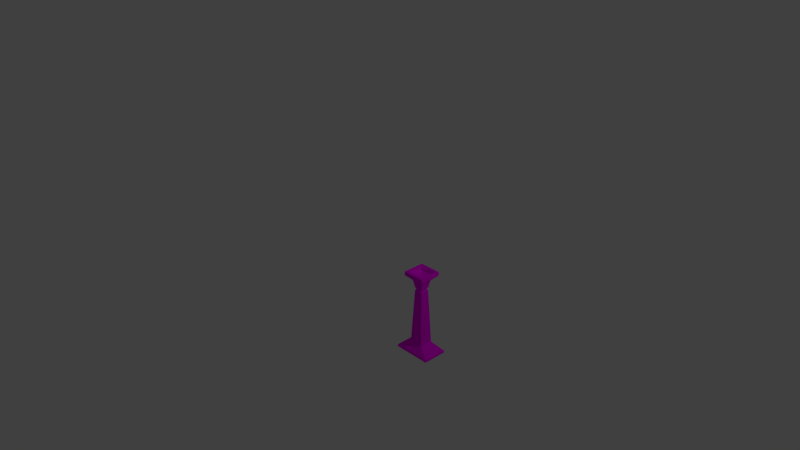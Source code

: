 # Source: Pilone.blend  (saved by Blender 2.79.0; exported with 4.5.12 LTS)
import bpy
from mathutils import Matrix  # noqa: F401  (used for matrix-valued properties, if any)

bpy.ops.wm.read_factory_settings(use_empty=True)
scene = bpy.context.scene
scene.name = 'Scene'

# ---- collections
col_collection_1 = bpy.data.collections.new('Collection 1'); scene.collection.children.link(col_collection_1)

# ---- images (referenced by path relative to the original .blend; pixels are not part of the script)
import os
ASSET_DIR = os.environ.get("B2B_ASSET_DIR", "")  # directory of the original .blend (textures are referenced by path, not embedded)
HERE = os.path.dirname(os.path.abspath(__file__))  # packed textures are extracted next to this script under _unpacked/

def load_image(name, relpath, width, height, colorspace="sRGB"):
    """Load a texture the original file referenced (path relative to the .blend, or extracted next to this script)."""
    p = next((c for c in (os.path.join(HERE, relpath), os.path.join(ASSET_DIR, relpath)) if relpath and os.path.exists(c)), "")
    if p:
        img = bpy.data.images.load(p, check_existing=True)
        img.name = name
    else:  # same state as the original file: an image datablock whose file is absent (Cycles renders it pink)
        img = bpy.data.images.new(name, width, height)
        img.source = "FILE"
        img.filepath = "//" + (relpath or name)
    img.colorspace_settings.name = colorspace
    return img
img_pilonebuona_color_png = load_image('PiloneBuona_COLOR.png', 'File/Texture UV Pilone/PiloneBuona_COLOR.png', 1024, 1024, 'sRGB')

# ---- materials (node trees are filled in below, after node groups)
mat_material = bpy.data.materials.new('Material')
mat_material.alpha_threshold = 0.0
mat_material.roughness = 0.5
mat_material.line_color = (0.0, 0.0, 0.0, 1.0)

# ---- material node trees
mat_material.use_nodes = True; mat_material.node_tree.nodes.clear()
_N = mat_material.node_tree.nodes; _L = mat_material.node_tree.links
n0 = _N.new('ShaderNodeOutputMaterial'); n0.name = 'Uscita Materiale'; n0.location = (300, 300)
n1 = _N.new('ShaderNodeBsdfDiffuse'); n1.name = 'Diffuso BSDF'; n1.location = (10, 300)
n2 = _N.new('ShaderNodeTexImage'); n2.name = 'Texture Immagine'; n2.location = (-180, 300)
n2.width = 140
n2.image = img_pilonebuona_color_png
_L.new(n1.outputs[0], n0.inputs[0])
_L.new(n2.outputs[0], n1.inputs[0])
n0.is_active_output = True

# ---- world
world_world = bpy.data.worlds.new('World'); scene.world = world_world
world_world.color = (0.05088, 0.05088, 0.05088)
world_world.use_sun_shadow = False
world_world.sun_shadow_jitter_overblur = 0.0
world_world.cycles.sampling_method = 'MANUAL'

# ---- cameras
cam_camera = bpy.data.cameras.new('Camera')
cam_camera.clip_end = 100.0
cam_camera.lens = 35.0
cam_camera.sensor_width = 32.0
cam_camera.sensor_height = 18.0
cam_camera.ortho_scale = 7.314
cam_camera.dof.focus_distance = 0.0

# ---- lights
light_lamp = bpy.data.lights.new('Lamp', 'POINT')
light_lamp.transmission_factor = 0.0
light_lamp.cutoff_distance = 30.0
light_lamp.energy = 100.0
light_lamp.shadow_buffer_clip_start = 1.001
light_lamp.shadow_soft_size = 0.1
light_lamp.shadow_maximum_resolution = 0.006
light_lamp.use_absolute_resolution = True

# ---- meshes
me_cube = bpy.data.meshes.new('Cube')
me_cube.from_pydata([(1.542, 1.0, -1.0), (1.542, -1.0, -1.0), (-1.542, -1.0, -1.0), (-1.542, 1.0, -1.0), (1.542, 1.0, 1.0), (1.542, -1.0, 1.0), (-1.542, -1.0, 1.0), (-1.542, 1.0, 1.0), (0.5558, 0.5558, 7.083), (0.5558, -0.5558, 7.083), (-0.5558, -0.5558, 7.083), (-0.5558, 0.5558, 7.083), (0.3533, 0.3533, 55.99), (0.3533, -0.3533, 55.99), (-0.3533, -0.3533, 55.99), (-0.3533, 0.3533, 55.99), (-0.2933, 0.2933, 57.57), (-0.2933, -0.2933, 57.57), (0.2933, -0.2933, 57.57), (0.2933, 0.2933, 57.57), (-0.2933, 0.2933, 55.99), (-0.2933, -0.2933, 55.99), (0.2933, -0.2933, 55.99), (0.2933, 0.2933, 55.99), (0.3533, 0.3533, 58.32), (0.3533, -0.3533, 58.32), (-0.3533, -0.3533, 58.32), (-0.3533, 0.3533, 58.32), (0.47, 0.47, 64.85), (0.47, -0.47, 64.85), (-0.47, -0.47, 64.85), (-0.47, 0.47, 64.85), (0.8977, 0.8977, 69.3), (0.8977, -0.8977, 69.3), (-0.8977, -0.8977, 69.3), (-0.8977, 0.8977, 69.3), (0.8977, 0.8977, 72.64), (0.8977, -0.8977, 72.64), (-0.8977, -0.8977, 72.64), (-0.8977, 0.8977, 72.64), (0.8977, 0.8977, 72.64), (0.8977, -0.8977, 72.64), (-0.8977, -0.8977, 72.64), (-0.8977, 0.8977, 72.64), (0.6856, 0.6856, 72.64), (0.6856, -0.6856, 72.64), (-0.6856, -0.6856, 72.64), (-0.6856, 0.6856, 72.64), (0.6856, 0.6856, 68.95), (0.6856, -0.6856, 68.95), (-0.6856, -0.6856, 68.95), (-0.6856, 0.6856, 68.95), (0.5834, 0.5834, 68.95), (0.5834, -0.5834, 68.95), (-0.5834, -0.5834, 68.95), (-0.5834, 0.5834, 68.95), (0.2934, 0.2934, 67.57), (0.2934, -0.2934, 67.57), (-0.2934, -0.2934, 67.57), (-0.2934, 0.2934, 67.57)], [], [(0, 1, 2, 3), (6, 5, 9, 10), (0, 4, 5, 1), (1, 5, 6, 2), (2, 6, 7, 3), (4, 0, 3, 7), (10, 9, 13, 14), (5, 4, 8, 9), (7, 6, 10, 11), (4, 7, 11, 8), (9, 8, 12, 13), (11, 10, 14, 15), (8, 11, 15, 12), (13, 12, 23, 22), (14, 13, 22, 21), (24, 25, 18, 19), (25, 26, 17, 18), (20, 21, 17, 16), (23, 20, 16, 19), (21, 22, 18, 17), (22, 23, 19, 18), (12, 15, 20, 23), (15, 14, 21, 20), (27, 24, 19, 16), (26, 27, 16, 17), (27, 26, 30, 31), (28, 31, 35, 32), (24, 27, 31, 28), (26, 25, 29, 30), (25, 24, 28, 29), (34, 33, 37, 38), (30, 29, 33, 34), (29, 28, 32, 33), (31, 30, 34, 35), (39, 38, 42, 43), (33, 32, 36, 37), (35, 34, 38, 39), (32, 35, 39, 36), (42, 41, 45, 46), (36, 39, 43, 40), (38, 37, 41, 42), (37, 36, 40, 41), (46, 45, 49, 50), (41, 40, 44, 45), (43, 42, 46, 47), (40, 43, 47, 44), (51, 50, 54, 55), (45, 44, 48, 49), (47, 46, 50, 51), (44, 47, 51, 48), (54, 53, 57, 58), (48, 51, 55, 52), (50, 49, 53, 54), (49, 48, 52, 53), (56, 59, 58, 57), (53, 52, 56, 57), (55, 54, 58, 59), (52, 55, 59, 56)])
_uv = me_cube.uv_layers.new(name='UVMap')
_uv.uv.foreach_set('vector', [1.0, 0.05411, 0.8966, 0.05411, 0.8966, 0.0, 1.0, 1.882e-08, 0.3188, 0.9648, 0.1594, 0.9648, 0.2104, 0.858, 0.2678, 0.858, 0.4221, 0.0, 0.4221, 0.03508, 0.3188, 0.03508, 0.3188, 0.0, 0.1594, 0.9998, 0.1594, 0.9648, 0.3188, 0.9648, 0.3188, 0.9998, 0.4221, 1.0, 0.4221, 0.9649, 0.5255, 0.9649, 0.5255, 1.0, 0.1594, 0.9648, 0.1594, 0.9998, 4.928e-08, 0.9998, 0.0, 0.9648, 0.2678, 0.858, 0.2104, 0.858, 0.2208, 0.0, 0.2573, 0.0, 0.3188, 0.03508, 0.4221, 0.03508, 0.3992, 0.1421, 0.3417, 0.1421, 0.5255, 0.9649, 0.4221, 0.9649, 0.4451, 0.8579, 0.5025, 0.8579, 0.1594, 0.9648, 0.0, 0.9648, 0.05097, 0.858, 0.1084, 0.858, 0.3417, 0.1421, 0.3992, 0.1421, 0.3887, 1.0, 0.3522, 1.0, 0.5025, 0.8579, 0.4451, 0.8579, 0.4556, 0.0, 0.4921, 0.0, 0.1084, 0.858, 0.05097, 0.858, 0.06143, 0.0, 0.09795, 0.0, 0.8039, 0.3159, 0.8404, 0.3159, 0.8373, 0.317, 0.807, 0.317, 0.8039, 0.3283, 0.8039, 0.3159, 0.807, 0.317, 0.807, 0.3273, 0.7757, 0.04087, 0.7392, 0.04087, 0.7423, 0.02775, 0.7726, 0.02775, 0.6464, 0.2511, 0.6829, 0.2511, 0.6798, 0.2642, 0.6495, 0.2642, 0.8351, 0.0, 0.8654, 0.0, 0.8654, 0.02775, 0.8351, 0.02775, 0.5567, 0.0, 0.587, 0.0, 0.587, 0.02775, 0.5567, 0.02775, 0.6798, 0.292, 0.6495, 0.292, 0.6495, 0.2642, 0.6798, 0.2642, 0.7423, 0.0, 0.7726, 0.0, 0.7726, 0.02775, 0.7423, 0.02775, 0.8404, 0.3159, 0.8404, 0.3283, 0.8373, 0.3273, 0.8373, 0.317, 0.8404, 0.3283, 0.8039, 0.3283, 0.807, 0.3273, 0.8373, 0.3273, 0.5901, 0.04088, 0.5536, 0.04088, 0.5567, 0.02775, 0.587, 0.02775, 0.8685, 0.04087, 0.832, 0.04087, 0.8351, 0.02775, 0.8654, 0.02775, 0.832, 0.04087, 0.8685, 0.04087, 0.8745, 0.1553, 0.826, 0.1553, 0.5476, 0.1554, 0.5962, 0.1554, 0.6183, 0.2334, 0.5255, 0.2334, 0.5536, 0.04088, 0.5901, 0.04088, 0.5962, 0.1554, 0.5476, 0.1554, 0.6829, 0.2511, 0.6464, 0.2511, 0.6404, 0.1366, 0.689, 0.1366, 0.7392, 0.04087, 0.7757, 0.04087, 0.7817, 0.1553, 0.7332, 0.1553, 0.7111, 0.05859, 0.6183, 0.05859, 0.6183, 0.0, 0.7111, 0.0, 0.689, 0.1366, 0.6404, 0.1366, 0.6183, 0.05859, 0.7111, 0.05859, 0.7332, 0.1553, 0.7817, 0.1553, 0.8039, 0.2333, 0.7111, 0.2333, 0.826, 0.1553, 0.8745, 0.1553, 0.8966, 0.2333, 0.8039, 0.2333, 0.0, 0.0, 0.0, 0.0, 0.0, 0.0, 0.0, 0.0, 0.7111, 0.2333, 0.8039, 0.2333, 0.8039, 0.2919, 0.7111, 0.2919, 0.8039, 0.2333, 0.8966, 0.2333, 0.8966, 0.2919, 0.8039, 0.2919, 0.5255, 0.2334, 0.6183, 0.2334, 0.6183, 0.292, 0.5255, 0.292, 0.8039, 0.3234, 0.7111, 0.3234, 0.722, 0.3196, 0.7929, 0.3196, 0.0, 0.0, 0.0, 0.0, 0.0, 0.0, 0.0, 0.0, 0.0, 0.0, 0.0, 0.0, 0.0, 0.0, 0.0, 0.0, 0.0, 0.0, 0.0, 0.0, 0.0, 0.0, 0.0, 0.0, 0.8966, 0.05411, 0.9675, 0.05411, 0.9675, 0.1188, 0.8966, 0.1188, 0.7111, 0.3234, 0.7111, 0.2919, 0.722, 0.2956, 0.722, 0.3196, 0.8039, 0.2919, 0.8039, 0.3234, 0.7929, 0.3196, 0.7929, 0.2956, 0.7111, 0.2919, 0.8039, 0.2919, 0.7929, 0.2956, 0.722, 0.2956, 0.8747, 0.3159, 0.8039, 0.3159, 0.8091, 0.3141, 0.8694, 0.3141, 0.9675, 0.2481, 0.8966, 0.2481, 0.8966, 0.1834, 0.9675, 0.1834, 0.9675, 0.3128, 0.8966, 0.3128, 0.8966, 0.2481, 0.9675, 0.2481, 0.8966, 0.1188, 0.9675, 0.1188, 0.9675, 0.1834, 0.8966, 0.1834, 0.8966, 0.3128, 0.9569, 0.3128, 0.942, 0.3371, 0.9116, 0.3371, 0.8747, 0.2919, 0.8747, 0.3159, 0.8694, 0.3141, 0.8694, 0.2937, 0.8039, 0.3159, 0.8039, 0.2919, 0.8091, 0.2937, 0.8091, 0.3141, 0.8039, 0.2919, 0.8747, 0.2919, 0.8694, 0.2937, 0.8091, 0.2937, 0.8707, 0.3159, 0.8707, 0.3262, 0.8404, 0.3262, 0.8404, 0.3159, 0.5858, 0.3164, 0.5255, 0.3164, 0.5405, 0.292, 0.5708, 0.292, 0.6461, 0.3164, 0.5858, 0.3164, 0.6008, 0.292, 0.6311, 0.292, 0.6461, 0.292, 0.7064, 0.292, 0.6914, 0.3163, 0.6611, 0.3163])
me_cube.materials.append(mat_material)
me_cube.use_remesh_preserve_volume = False
me_cube.use_remesh_preserve_attributes = False
me_cube.use_mirror_vertex_groups = False
me_cube.update()

# ---- objects
ob_cube = bpy.data.objects.new('Cube', me_cube)
ob_lamp = bpy.data.objects.new('Lamp', light_lamp)
ob_camera = bpy.data.objects.new('Camera', cam_camera)

# ---- transforms, parenting, visibility, modifiers, constraints
ob_cube.location = (0.0, 0.0, 0.034)
ob_cube.scale = (0.2859, 0.2859, 0.02689)
ob_cube.lock_rotations_4d = False
ob_cube.empty_display_type = 'ARROWS'
ob_cube.lineart.crease_threshold = 0.0
ob_lamp.location = (4.076, 1.005, 5.904)
ob_lamp.rotation_euler = (0.6503, 0.05522, 1.866)
ob_lamp.lock_rotations_4d = False
ob_lamp.empty_display_type = 'ARROWS'
ob_lamp.color = (0.0, 0.0, 0.0, 0.0)
ob_lamp.lineart.crease_threshold = 0.0
ob_camera.location = (11.46, -11.44, 11.15)
ob_camera.rotation_euler = (1.109, 0.0, 0.8149)
ob_camera.lock_rotations_4d = False
ob_camera.empty_display_type = 'ARROWS'
ob_camera.color = (0.0, 0.0, 0.0, 0.0)
ob_camera.display_type = 'WIRE'
ob_camera.lineart.crease_threshold = 0.0

# ---- collection membership
col_collection_1.objects.link(ob_cube)
col_collection_1.objects.link(ob_lamp)
col_collection_1.objects.link(ob_camera)

# ---- scene / render settings (as saved in the file)
scene.camera = ob_camera
scene.frame_start = 1; scene.frame_end = 250; scene.frame_set(0)
scene.render.engine = 'CYCLES'
scene.render.resolution_percentage = 50
scene.render.dither_intensity = 0.0
scene.cycles.use_denoising = False
scene.cycles.samples = 128
scene.cycles.sampling_pattern = 'TABULATED_SOBOL'
scene.cycles.use_adaptive_sampling = False
scene.cycles.use_light_tree = False
scene.cycles.blur_glossy = 0.0
scene.cycles.sample_clamp_indirect = 0.0
scene.view_settings.view_transform = 'Standard'
bpy.context.view_layer.update()

